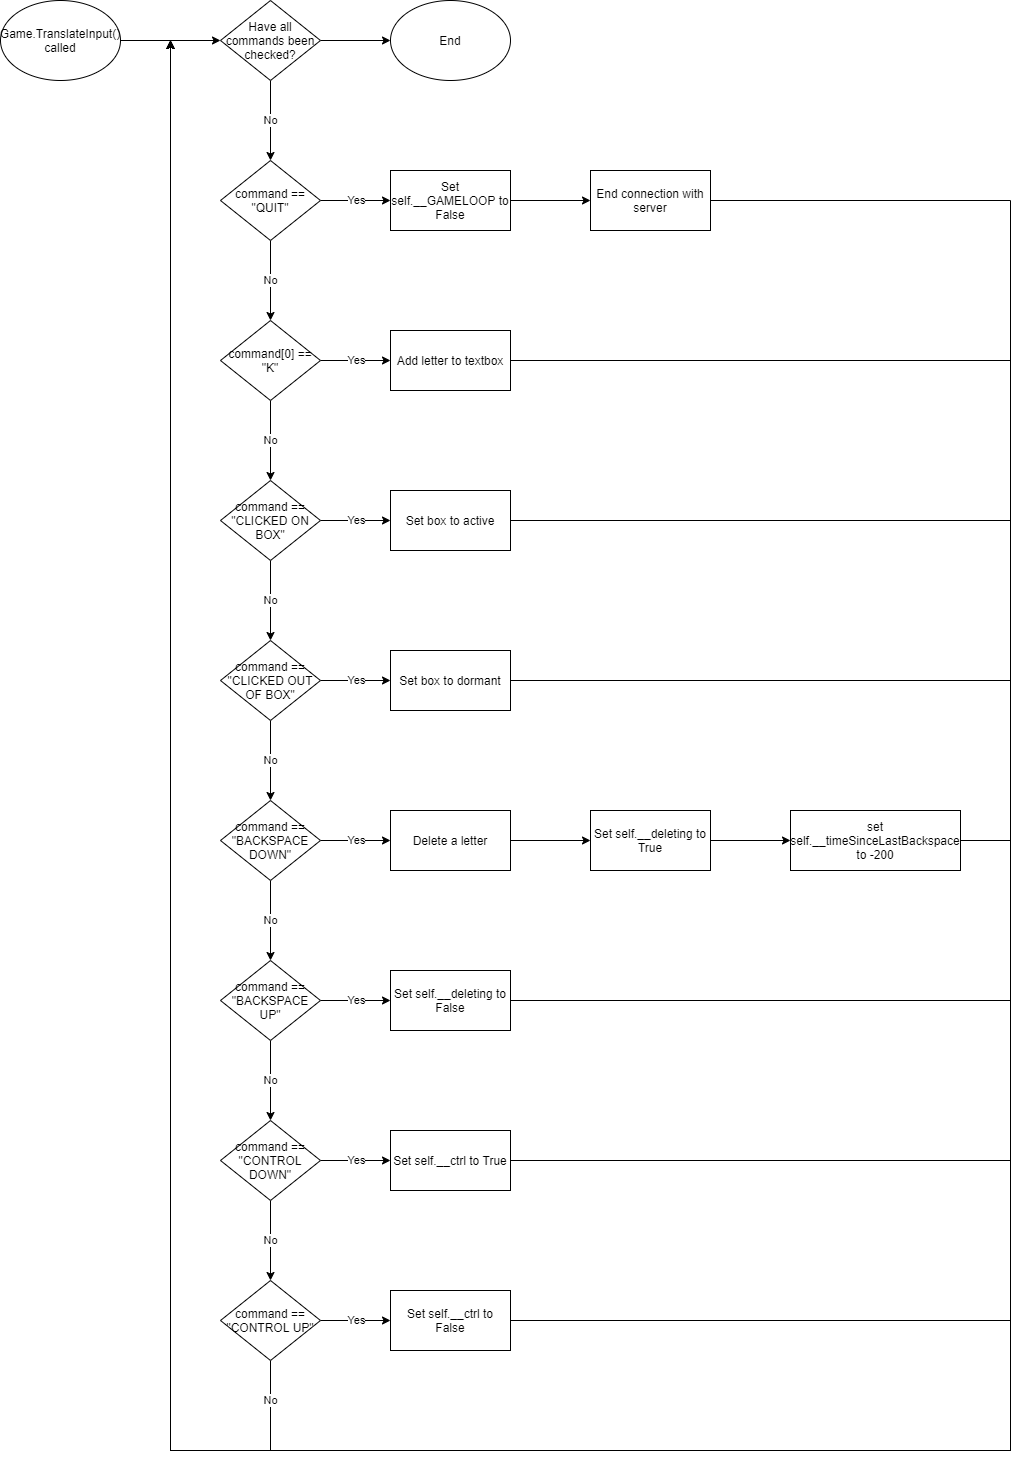

The diagram above was exported from draw.io. Its source (the exported page's mxGraphModel, read from the mxfile embedded in the PNG):
<mxGraphModel dx="1139" dy="849" grid="1" gridSize="10" guides="1" tooltips="1" connect="1" arrows="1" fold="1" page="1" pageScale="1" pageWidth="827" pageHeight="1169" math="0" shadow="0">
  <root>
    <mxCell id="0" />
    <mxCell id="1" parent="0" />
    <mxCell id="v775IkNIv5F9YZ_FkPlg-9" value="" style="edgeStyle=orthogonalEdgeStyle;rounded=0;orthogonalLoop=1;jettySize=auto;html=1;" edge="1" parent="1" source="v775IkNIv5F9YZ_FkPlg-1" target="v775IkNIv5F9YZ_FkPlg-8">
      <mxGeometry relative="1" as="geometry" />
    </mxCell>
    <mxCell id="v775IkNIv5F9YZ_FkPlg-1" value="Game.TranslateInput() called" style="ellipse;whiteSpace=wrap;html=1;" vertex="1" parent="1">
      <mxGeometry x="80" y="40" width="120" height="80" as="geometry" />
    </mxCell>
    <mxCell id="v775IkNIv5F9YZ_FkPlg-13" value="No" style="edgeStyle=orthogonalEdgeStyle;rounded=0;orthogonalLoop=1;jettySize=auto;html=1;" edge="1" parent="1" source="v775IkNIv5F9YZ_FkPlg-8" target="v775IkNIv5F9YZ_FkPlg-12">
      <mxGeometry relative="1" as="geometry" />
    </mxCell>
    <mxCell id="v775IkNIv5F9YZ_FkPlg-65" value="" style="edgeStyle=orthogonalEdgeStyle;rounded=0;orthogonalLoop=1;jettySize=auto;html=1;" edge="1" parent="1" source="v775IkNIv5F9YZ_FkPlg-8" target="v775IkNIv5F9YZ_FkPlg-64">
      <mxGeometry relative="1" as="geometry" />
    </mxCell>
    <mxCell id="v775IkNIv5F9YZ_FkPlg-8" value="Have all commands been checked?" style="rhombus;whiteSpace=wrap;html=1;" vertex="1" parent="1">
      <mxGeometry x="300" y="40" width="100" height="80" as="geometry" />
    </mxCell>
    <mxCell id="v775IkNIv5F9YZ_FkPlg-15" value="No" style="edgeStyle=orthogonalEdgeStyle;rounded=0;orthogonalLoop=1;jettySize=auto;html=1;" edge="1" parent="1" source="v775IkNIv5F9YZ_FkPlg-12" target="v775IkNIv5F9YZ_FkPlg-14">
      <mxGeometry relative="1" as="geometry" />
    </mxCell>
    <mxCell id="v775IkNIv5F9YZ_FkPlg-31" value="Yes" style="edgeStyle=orthogonalEdgeStyle;rounded=0;orthogonalLoop=1;jettySize=auto;html=1;" edge="1" parent="1" source="v775IkNIv5F9YZ_FkPlg-12" target="v775IkNIv5F9YZ_FkPlg-30">
      <mxGeometry relative="1" as="geometry" />
    </mxCell>
    <mxCell id="v775IkNIv5F9YZ_FkPlg-12" value="command == &quot;QUIT&quot;" style="rhombus;whiteSpace=wrap;html=1;" vertex="1" parent="1">
      <mxGeometry x="300" y="200" width="100" height="80" as="geometry" />
    </mxCell>
    <mxCell id="v775IkNIv5F9YZ_FkPlg-17" value="No" style="edgeStyle=orthogonalEdgeStyle;rounded=0;orthogonalLoop=1;jettySize=auto;html=1;" edge="1" parent="1" source="v775IkNIv5F9YZ_FkPlg-14" target="v775IkNIv5F9YZ_FkPlg-16">
      <mxGeometry relative="1" as="geometry" />
    </mxCell>
    <mxCell id="v775IkNIv5F9YZ_FkPlg-35" value="Yes" style="edgeStyle=orthogonalEdgeStyle;rounded=0;orthogonalLoop=1;jettySize=auto;html=1;" edge="1" parent="1" source="v775IkNIv5F9YZ_FkPlg-14" target="v775IkNIv5F9YZ_FkPlg-34">
      <mxGeometry relative="1" as="geometry" />
    </mxCell>
    <mxCell id="v775IkNIv5F9YZ_FkPlg-14" value="command[0] == &quot;K&quot;" style="rhombus;whiteSpace=wrap;html=1;" vertex="1" parent="1">
      <mxGeometry x="300" y="360" width="100" height="80" as="geometry" />
    </mxCell>
    <mxCell id="v775IkNIv5F9YZ_FkPlg-19" value="No" style="edgeStyle=orthogonalEdgeStyle;rounded=0;orthogonalLoop=1;jettySize=auto;html=1;" edge="1" parent="1" source="v775IkNIv5F9YZ_FkPlg-16" target="v775IkNIv5F9YZ_FkPlg-18">
      <mxGeometry relative="1" as="geometry" />
    </mxCell>
    <mxCell id="v775IkNIv5F9YZ_FkPlg-37" value="Yes" style="edgeStyle=orthogonalEdgeStyle;rounded=0;orthogonalLoop=1;jettySize=auto;html=1;" edge="1" parent="1" source="v775IkNIv5F9YZ_FkPlg-16" target="v775IkNIv5F9YZ_FkPlg-36">
      <mxGeometry relative="1" as="geometry" />
    </mxCell>
    <mxCell id="v775IkNIv5F9YZ_FkPlg-16" value="command == &quot;CLICKED ON BOX&quot;" style="rhombus;whiteSpace=wrap;html=1;" vertex="1" parent="1">
      <mxGeometry x="300" y="520" width="100" height="80" as="geometry" />
    </mxCell>
    <mxCell id="v775IkNIv5F9YZ_FkPlg-23" value="No" style="edgeStyle=orthogonalEdgeStyle;rounded=0;orthogonalLoop=1;jettySize=auto;html=1;" edge="1" parent="1" source="v775IkNIv5F9YZ_FkPlg-18" target="v775IkNIv5F9YZ_FkPlg-22">
      <mxGeometry relative="1" as="geometry" />
    </mxCell>
    <mxCell id="v775IkNIv5F9YZ_FkPlg-39" value="Yes" style="edgeStyle=orthogonalEdgeStyle;rounded=0;orthogonalLoop=1;jettySize=auto;html=1;" edge="1" parent="1" source="v775IkNIv5F9YZ_FkPlg-18" target="v775IkNIv5F9YZ_FkPlg-38">
      <mxGeometry relative="1" as="geometry" />
    </mxCell>
    <mxCell id="v775IkNIv5F9YZ_FkPlg-18" value="command == &quot;CLICKED OUT OF BOX&quot;" style="rhombus;whiteSpace=wrap;html=1;" vertex="1" parent="1">
      <mxGeometry x="300" y="680" width="100" height="80" as="geometry" />
    </mxCell>
    <mxCell id="v775IkNIv5F9YZ_FkPlg-25" value="No" style="edgeStyle=orthogonalEdgeStyle;rounded=0;orthogonalLoop=1;jettySize=auto;html=1;" edge="1" parent="1" source="v775IkNIv5F9YZ_FkPlg-22" target="v775IkNIv5F9YZ_FkPlg-24">
      <mxGeometry relative="1" as="geometry" />
    </mxCell>
    <mxCell id="v775IkNIv5F9YZ_FkPlg-41" value="Yes" style="edgeStyle=orthogonalEdgeStyle;rounded=0;orthogonalLoop=1;jettySize=auto;html=1;" edge="1" parent="1" source="v775IkNIv5F9YZ_FkPlg-22" target="v775IkNIv5F9YZ_FkPlg-40">
      <mxGeometry relative="1" as="geometry" />
    </mxCell>
    <mxCell id="v775IkNIv5F9YZ_FkPlg-22" value="command == &quot;BACKSPACE DOWN&quot;" style="rhombus;whiteSpace=wrap;html=1;" vertex="1" parent="1">
      <mxGeometry x="300" y="840" width="100" height="80" as="geometry" />
    </mxCell>
    <mxCell id="v775IkNIv5F9YZ_FkPlg-27" value="No" style="edgeStyle=orthogonalEdgeStyle;rounded=0;orthogonalLoop=1;jettySize=auto;html=1;" edge="1" parent="1" source="v775IkNIv5F9YZ_FkPlg-24" target="v775IkNIv5F9YZ_FkPlg-26">
      <mxGeometry relative="1" as="geometry" />
    </mxCell>
    <mxCell id="v775IkNIv5F9YZ_FkPlg-47" value="Yes" style="edgeStyle=orthogonalEdgeStyle;rounded=0;orthogonalLoop=1;jettySize=auto;html=1;" edge="1" parent="1" source="v775IkNIv5F9YZ_FkPlg-24" target="v775IkNIv5F9YZ_FkPlg-46">
      <mxGeometry relative="1" as="geometry" />
    </mxCell>
    <mxCell id="v775IkNIv5F9YZ_FkPlg-24" value="command == &quot;BACKSPACE UP&quot;" style="rhombus;whiteSpace=wrap;html=1;" vertex="1" parent="1">
      <mxGeometry x="300" y="1000" width="100" height="80" as="geometry" />
    </mxCell>
    <mxCell id="v775IkNIv5F9YZ_FkPlg-29" value="No" style="edgeStyle=orthogonalEdgeStyle;rounded=0;orthogonalLoop=1;jettySize=auto;html=1;" edge="1" parent="1" source="v775IkNIv5F9YZ_FkPlg-26" target="v775IkNIv5F9YZ_FkPlg-28">
      <mxGeometry relative="1" as="geometry" />
    </mxCell>
    <mxCell id="v775IkNIv5F9YZ_FkPlg-49" value="Yes" style="edgeStyle=orthogonalEdgeStyle;rounded=0;orthogonalLoop=1;jettySize=auto;html=1;" edge="1" parent="1" source="v775IkNIv5F9YZ_FkPlg-26" target="v775IkNIv5F9YZ_FkPlg-48">
      <mxGeometry relative="1" as="geometry" />
    </mxCell>
    <mxCell id="v775IkNIv5F9YZ_FkPlg-26" value="command == &quot;CONTROL DOWN&quot;" style="rhombus;whiteSpace=wrap;html=1;" vertex="1" parent="1">
      <mxGeometry x="300" y="1160" width="100" height="80" as="geometry" />
    </mxCell>
    <mxCell id="v775IkNIv5F9YZ_FkPlg-51" value="Yes" style="edgeStyle=orthogonalEdgeStyle;rounded=0;orthogonalLoop=1;jettySize=auto;html=1;" edge="1" parent="1" source="v775IkNIv5F9YZ_FkPlg-28" target="v775IkNIv5F9YZ_FkPlg-50">
      <mxGeometry relative="1" as="geometry" />
    </mxCell>
    <mxCell id="v775IkNIv5F9YZ_FkPlg-59" value="No" style="edgeStyle=orthogonalEdgeStyle;rounded=0;orthogonalLoop=1;jettySize=auto;html=1;" edge="1" parent="1" source="v775IkNIv5F9YZ_FkPlg-28">
      <mxGeometry x="-0.95" relative="1" as="geometry">
        <mxPoint x="250" y="80" as="targetPoint" />
        <Array as="points">
          <mxPoint x="350" y="1490" />
          <mxPoint x="250" y="1490" />
        </Array>
        <mxPoint as="offset" />
      </mxGeometry>
    </mxCell>
    <mxCell id="v775IkNIv5F9YZ_FkPlg-28" value="command == &quot;CONTROL UP&quot;" style="rhombus;whiteSpace=wrap;html=1;" vertex="1" parent="1">
      <mxGeometry x="300" y="1320" width="100" height="80" as="geometry" />
    </mxCell>
    <mxCell id="v775IkNIv5F9YZ_FkPlg-33" value="" style="edgeStyle=orthogonalEdgeStyle;rounded=0;orthogonalLoop=1;jettySize=auto;html=1;" edge="1" parent="1" source="v775IkNIv5F9YZ_FkPlg-30" target="v775IkNIv5F9YZ_FkPlg-32">
      <mxGeometry relative="1" as="geometry" />
    </mxCell>
    <mxCell id="v775IkNIv5F9YZ_FkPlg-30" value="Set self.__GAMELOOP to False" style="whiteSpace=wrap;html=1;" vertex="1" parent="1">
      <mxGeometry x="470" y="210" width="120" height="60" as="geometry" />
    </mxCell>
    <mxCell id="v775IkNIv5F9YZ_FkPlg-52" style="edgeStyle=orthogonalEdgeStyle;rounded=0;orthogonalLoop=1;jettySize=auto;html=1;" edge="1" parent="1" source="v775IkNIv5F9YZ_FkPlg-32">
      <mxGeometry relative="1" as="geometry">
        <mxPoint x="250" y="80" as="targetPoint" />
        <Array as="points">
          <mxPoint x="1090" y="240" />
          <mxPoint x="1090" y="1490" />
          <mxPoint x="250" y="1490" />
        </Array>
      </mxGeometry>
    </mxCell>
    <mxCell id="v775IkNIv5F9YZ_FkPlg-32" value="End connection with server" style="whiteSpace=wrap;html=1;" vertex="1" parent="1">
      <mxGeometry x="670" y="210" width="120" height="60" as="geometry" />
    </mxCell>
    <mxCell id="v775IkNIv5F9YZ_FkPlg-62" style="edgeStyle=orthogonalEdgeStyle;rounded=0;orthogonalLoop=1;jettySize=auto;html=1;" edge="1" parent="1" source="v775IkNIv5F9YZ_FkPlg-34">
      <mxGeometry relative="1" as="geometry">
        <mxPoint x="250" y="80" as="targetPoint" />
        <Array as="points">
          <mxPoint x="1090" y="400" />
          <mxPoint x="1090" y="1490" />
          <mxPoint x="250" y="1490" />
        </Array>
      </mxGeometry>
    </mxCell>
    <mxCell id="v775IkNIv5F9YZ_FkPlg-34" value="Add letter to textbox" style="whiteSpace=wrap;html=1;" vertex="1" parent="1">
      <mxGeometry x="470" y="370" width="120" height="60" as="geometry" />
    </mxCell>
    <mxCell id="v775IkNIv5F9YZ_FkPlg-61" style="edgeStyle=orthogonalEdgeStyle;rounded=0;orthogonalLoop=1;jettySize=auto;html=1;" edge="1" parent="1" source="v775IkNIv5F9YZ_FkPlg-36">
      <mxGeometry relative="1" as="geometry">
        <mxPoint x="250" y="80" as="targetPoint" />
        <Array as="points">
          <mxPoint x="1090" y="560" />
          <mxPoint x="1090" y="1490" />
          <mxPoint x="250" y="1490" />
        </Array>
      </mxGeometry>
    </mxCell>
    <mxCell id="v775IkNIv5F9YZ_FkPlg-36" value="Set box to active" style="whiteSpace=wrap;html=1;" vertex="1" parent="1">
      <mxGeometry x="470" y="530" width="120" height="60" as="geometry" />
    </mxCell>
    <mxCell id="v775IkNIv5F9YZ_FkPlg-60" style="edgeStyle=orthogonalEdgeStyle;rounded=0;orthogonalLoop=1;jettySize=auto;html=1;" edge="1" parent="1" source="v775IkNIv5F9YZ_FkPlg-38">
      <mxGeometry relative="1" as="geometry">
        <mxPoint x="250" y="80" as="targetPoint" />
        <Array as="points">
          <mxPoint x="1090" y="720" />
          <mxPoint x="1090" y="1490" />
          <mxPoint x="250" y="1490" />
        </Array>
      </mxGeometry>
    </mxCell>
    <mxCell id="v775IkNIv5F9YZ_FkPlg-38" value="Set box to dormant" style="whiteSpace=wrap;html=1;" vertex="1" parent="1">
      <mxGeometry x="470" y="690" width="120" height="60" as="geometry" />
    </mxCell>
    <mxCell id="v775IkNIv5F9YZ_FkPlg-43" value="" style="edgeStyle=orthogonalEdgeStyle;rounded=0;orthogonalLoop=1;jettySize=auto;html=1;" edge="1" parent="1" source="v775IkNIv5F9YZ_FkPlg-40" target="v775IkNIv5F9YZ_FkPlg-42">
      <mxGeometry relative="1" as="geometry" />
    </mxCell>
    <mxCell id="v775IkNIv5F9YZ_FkPlg-40" value="Delete a letter" style="whiteSpace=wrap;html=1;" vertex="1" parent="1">
      <mxGeometry x="470" y="850" width="120" height="60" as="geometry" />
    </mxCell>
    <mxCell id="v775IkNIv5F9YZ_FkPlg-45" value="" style="edgeStyle=orthogonalEdgeStyle;rounded=0;orthogonalLoop=1;jettySize=auto;html=1;" edge="1" parent="1" source="v775IkNIv5F9YZ_FkPlg-42" target="v775IkNIv5F9YZ_FkPlg-44">
      <mxGeometry relative="1" as="geometry" />
    </mxCell>
    <mxCell id="v775IkNIv5F9YZ_FkPlg-42" value="Set self.__deleting to True" style="whiteSpace=wrap;html=1;" vertex="1" parent="1">
      <mxGeometry x="670" y="850" width="120" height="60" as="geometry" />
    </mxCell>
    <mxCell id="v775IkNIv5F9YZ_FkPlg-54" style="edgeStyle=orthogonalEdgeStyle;rounded=0;orthogonalLoop=1;jettySize=auto;html=1;" edge="1" parent="1" source="v775IkNIv5F9YZ_FkPlg-44">
      <mxGeometry relative="1" as="geometry">
        <mxPoint x="250" y="80" as="targetPoint" />
        <Array as="points">
          <mxPoint x="1090" y="880" />
          <mxPoint x="1090" y="1490" />
          <mxPoint x="250" y="1490" />
        </Array>
      </mxGeometry>
    </mxCell>
    <mxCell id="v775IkNIv5F9YZ_FkPlg-44" value="set self.__timeSinceLastBackspace to -200" style="whiteSpace=wrap;html=1;" vertex="1" parent="1">
      <mxGeometry x="870" y="850" width="170" height="60" as="geometry" />
    </mxCell>
    <mxCell id="v775IkNIv5F9YZ_FkPlg-56" style="edgeStyle=orthogonalEdgeStyle;rounded=0;orthogonalLoop=1;jettySize=auto;html=1;" edge="1" parent="1" source="v775IkNIv5F9YZ_FkPlg-46">
      <mxGeometry relative="1" as="geometry">
        <mxPoint x="250" y="80" as="targetPoint" />
        <Array as="points">
          <mxPoint x="1090" y="1040" />
          <mxPoint x="1090" y="1490" />
          <mxPoint x="250" y="1490" />
        </Array>
      </mxGeometry>
    </mxCell>
    <mxCell id="v775IkNIv5F9YZ_FkPlg-46" value="Set self.__deleting to False" style="whiteSpace=wrap;html=1;" vertex="1" parent="1">
      <mxGeometry x="470" y="1010" width="120" height="60" as="geometry" />
    </mxCell>
    <mxCell id="v775IkNIv5F9YZ_FkPlg-57" style="edgeStyle=orthogonalEdgeStyle;rounded=0;orthogonalLoop=1;jettySize=auto;html=1;" edge="1" parent="1" source="v775IkNIv5F9YZ_FkPlg-48">
      <mxGeometry relative="1" as="geometry">
        <mxPoint x="250" y="80" as="targetPoint" />
        <Array as="points">
          <mxPoint x="1090" y="1200" />
          <mxPoint x="1090" y="1490" />
          <mxPoint x="250" y="1490" />
        </Array>
      </mxGeometry>
    </mxCell>
    <mxCell id="v775IkNIv5F9YZ_FkPlg-48" value="Set self.__ctrl to True" style="whiteSpace=wrap;html=1;" vertex="1" parent="1">
      <mxGeometry x="470" y="1170" width="120" height="60" as="geometry" />
    </mxCell>
    <mxCell id="v775IkNIv5F9YZ_FkPlg-58" style="edgeStyle=orthogonalEdgeStyle;rounded=0;orthogonalLoop=1;jettySize=auto;html=1;" edge="1" parent="1" source="v775IkNIv5F9YZ_FkPlg-50">
      <mxGeometry relative="1" as="geometry">
        <mxPoint x="250" y="80" as="targetPoint" />
        <Array as="points">
          <mxPoint x="1090" y="1360" />
          <mxPoint x="1090" y="1490" />
          <mxPoint x="250" y="1490" />
        </Array>
      </mxGeometry>
    </mxCell>
    <mxCell id="v775IkNIv5F9YZ_FkPlg-50" value="Set self.__ctrl to False" style="whiteSpace=wrap;html=1;" vertex="1" parent="1">
      <mxGeometry x="470" y="1330" width="120" height="60" as="geometry" />
    </mxCell>
    <mxCell id="v775IkNIv5F9YZ_FkPlg-64" value="End" style="ellipse;whiteSpace=wrap;html=1;" vertex="1" parent="1">
      <mxGeometry x="470" y="40" width="120" height="80" as="geometry" />
    </mxCell>
  </root>
</mxGraphModel>